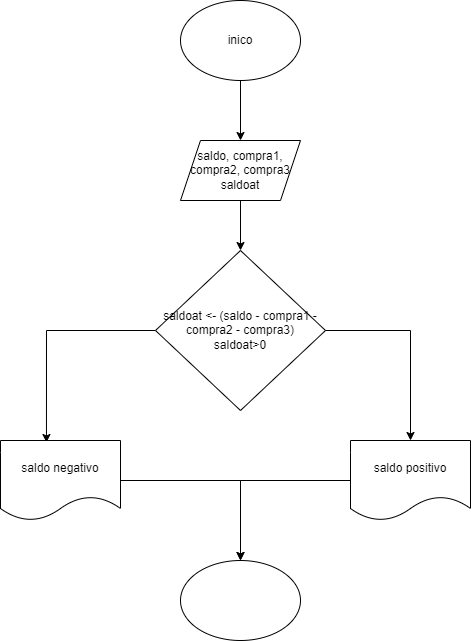

The diagram above was exported from draw.io. Its source (the exported page's mxGraphModel, read from the mxfile embedded in the PNG):
<mxGraphModel dx="1120" dy="395" grid="1" gridSize="10" guides="1" tooltips="1" connect="1" arrows="1" fold="1" page="1" pageScale="1" pageWidth="827" pageHeight="1169" math="0" shadow="0">
  <root>
    <mxCell id="0" />
    <mxCell id="1" parent="0" />
    <mxCell id="4YPdqcaWGodwBvxMS7jK-3" value="" style="edgeStyle=orthogonalEdgeStyle;rounded=0;orthogonalLoop=1;jettySize=auto;html=1;" edge="1" parent="1" source="4YPdqcaWGodwBvxMS7jK-1" target="4YPdqcaWGodwBvxMS7jK-2">
      <mxGeometry relative="1" as="geometry" />
    </mxCell>
    <mxCell id="4YPdqcaWGodwBvxMS7jK-1" value="inico" style="ellipse;whiteSpace=wrap;html=1;" vertex="1" parent="1">
      <mxGeometry x="350" y="40" width="120" height="80" as="geometry" />
    </mxCell>
    <mxCell id="4YPdqcaWGodwBvxMS7jK-6" value="" style="edgeStyle=orthogonalEdgeStyle;rounded=0;orthogonalLoop=1;jettySize=auto;html=1;" edge="1" parent="1" source="4YPdqcaWGodwBvxMS7jK-2" target="4YPdqcaWGodwBvxMS7jK-4">
      <mxGeometry relative="1" as="geometry" />
    </mxCell>
    <mxCell id="4YPdqcaWGodwBvxMS7jK-2" value="saldo, compra1, compra2, compra3&lt;br&gt;saldoat" style="shape=parallelogram;perimeter=parallelogramPerimeter;whiteSpace=wrap;html=1;fixedSize=1;" vertex="1" parent="1">
      <mxGeometry x="350" y="180" width="120" height="60" as="geometry" />
    </mxCell>
    <mxCell id="4YPdqcaWGodwBvxMS7jK-9" style="edgeStyle=orthogonalEdgeStyle;rounded=0;orthogonalLoop=1;jettySize=auto;html=1;entryX=0.383;entryY=0.025;entryDx=0;entryDy=0;entryPerimeter=0;" edge="1" parent="1" source="4YPdqcaWGodwBvxMS7jK-4" target="4YPdqcaWGodwBvxMS7jK-8">
      <mxGeometry relative="1" as="geometry" />
    </mxCell>
    <mxCell id="4YPdqcaWGodwBvxMS7jK-10" style="edgeStyle=orthogonalEdgeStyle;rounded=0;orthogonalLoop=1;jettySize=auto;html=1;" edge="1" parent="1" source="4YPdqcaWGodwBvxMS7jK-4" target="4YPdqcaWGodwBvxMS7jK-7">
      <mxGeometry relative="1" as="geometry" />
    </mxCell>
    <mxCell id="4YPdqcaWGodwBvxMS7jK-4" value="saldoat &amp;lt;- (saldo - compra1 - compra2 - compra3)&lt;br&gt;saldoat&amp;gt;0" style="rhombus;whiteSpace=wrap;html=1;" vertex="1" parent="1">
      <mxGeometry x="325" y="290" width="170" height="160" as="geometry" />
    </mxCell>
    <mxCell id="4YPdqcaWGodwBvxMS7jK-13" style="edgeStyle=orthogonalEdgeStyle;rounded=0;orthogonalLoop=1;jettySize=auto;html=1;entryX=0.5;entryY=0;entryDx=0;entryDy=0;" edge="1" parent="1" source="4YPdqcaWGodwBvxMS7jK-7" target="4YPdqcaWGodwBvxMS7jK-11">
      <mxGeometry relative="1" as="geometry" />
    </mxCell>
    <mxCell id="4YPdqcaWGodwBvxMS7jK-7" value="saldo positivo" style="shape=document;whiteSpace=wrap;html=1;boundedLbl=1;" vertex="1" parent="1">
      <mxGeometry x="520" y="480" width="120" height="80" as="geometry" />
    </mxCell>
    <mxCell id="4YPdqcaWGodwBvxMS7jK-12" style="edgeStyle=orthogonalEdgeStyle;rounded=0;orthogonalLoop=1;jettySize=auto;html=1;" edge="1" parent="1" source="4YPdqcaWGodwBvxMS7jK-8" target="4YPdqcaWGodwBvxMS7jK-11">
      <mxGeometry relative="1" as="geometry" />
    </mxCell>
    <mxCell id="4YPdqcaWGodwBvxMS7jK-8" value="saldo negativo" style="shape=document;whiteSpace=wrap;html=1;boundedLbl=1;" vertex="1" parent="1">
      <mxGeometry x="170" y="480" width="120" height="80" as="geometry" />
    </mxCell>
    <mxCell id="4YPdqcaWGodwBvxMS7jK-11" value="" style="ellipse;whiteSpace=wrap;html=1;" vertex="1" parent="1">
      <mxGeometry x="350" y="600" width="120" height="80" as="geometry" />
    </mxCell>
  </root>
</mxGraphModel>